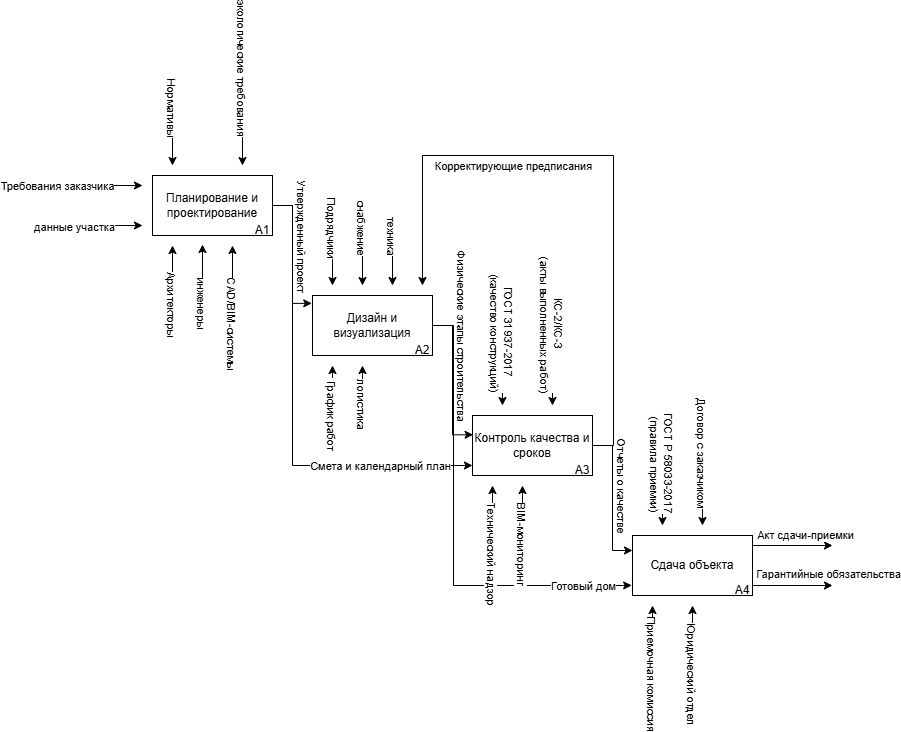

The diagram above was exported from draw.io. Its source (the exported page's mxGraphModel, read from the mxfile embedded in the PNG):
<mxGraphModel dx="742" dy="1153" grid="1" gridSize="10" guides="1" tooltips="1" connect="1" arrows="1" fold="1" page="1" pageScale="1" pageWidth="827" pageHeight="1169" math="0" shadow="0">
  <root>
    <mxCell id="0" />
    <mxCell id="1" parent="0" />
    <mxCell id="pv4b56lPpnPDwdpj_agd-19" style="edgeStyle=orthogonalEdgeStyle;rounded=0;orthogonalLoop=1;jettySize=auto;html=1;entryX=-0.006;entryY=0.131;entryDx=0;entryDy=0;entryPerimeter=0;" parent="1" source="pv4b56lPpnPDwdpj_agd-1" target="pv4b56lPpnPDwdpj_agd-2" edge="1">
      <mxGeometry relative="1" as="geometry" />
    </mxCell>
    <mxCell id="pv4b56lPpnPDwdpj_agd-20" value="Утвержденный проект" style="edgeLabel;html=1;align=center;verticalAlign=middle;resizable=0;points=[];rotation=90;" parent="pv4b56lPpnPDwdpj_agd-19" vertex="1" connectable="0">
      <mxGeometry x="-0.0792" y="-1" relative="1" as="geometry">
        <mxPoint x="11" y="-13" as="offset" />
      </mxGeometry>
    </mxCell>
    <mxCell id="pv4b56lPpnPDwdpj_agd-1" value="Планирование и проектирование" style="rounded=0;whiteSpace=wrap;html=1;" parent="1" vertex="1">
      <mxGeometry x="240" y="300" width="120" height="60" as="geometry" />
    </mxCell>
    <mxCell id="pv4b56lPpnPDwdpj_agd-52" style="edgeStyle=orthogonalEdgeStyle;rounded=0;orthogonalLoop=1;jettySize=auto;html=1;entryX=-0.007;entryY=0.832;entryDx=0;entryDy=0;entryPerimeter=0;" parent="1" source="pv4b56lPpnPDwdpj_agd-2" target="pv4b56lPpnPDwdpj_agd-25" edge="1">
      <mxGeometry relative="1" as="geometry">
        <mxPoint x="710" y="720" as="targetPoint" />
        <Array as="points">
          <mxPoint x="541" y="450" />
          <mxPoint x="541" y="710" />
          <mxPoint x="710" y="710" />
        </Array>
      </mxGeometry>
    </mxCell>
    <mxCell id="pv4b56lPpnPDwdpj_agd-53" value="Готовый дом" style="edgeLabel;html=1;align=center;verticalAlign=middle;resizable=0;points=[];" parent="pv4b56lPpnPDwdpj_agd-52" vertex="1" connectable="0">
      <mxGeometry x="0.7853" relative="1" as="geometry">
        <mxPoint as="offset" />
      </mxGeometry>
    </mxCell>
    <mxCell id="pv4b56lPpnPDwdpj_agd-2" value="Дизайн и визуализация" style="rounded=0;whiteSpace=wrap;html=1;" parent="1" vertex="1">
      <mxGeometry x="400" y="420" width="120" height="60" as="geometry" />
    </mxCell>
    <mxCell id="pv4b56lPpnPDwdpj_agd-47" style="edgeStyle=orthogonalEdgeStyle;rounded=0;orthogonalLoop=1;jettySize=auto;html=1;" parent="1" source="pv4b56lPpnPDwdpj_agd-3" edge="1">
      <mxGeometry relative="1" as="geometry">
        <mxPoint x="510" y="410" as="targetPoint" />
        <Array as="points">
          <mxPoint x="701" y="570" />
          <mxPoint x="701" y="280" />
          <mxPoint x="510" y="280" />
        </Array>
      </mxGeometry>
    </mxCell>
    <mxCell id="pv4b56lPpnPDwdpj_agd-48" value="Корректирующие предписания" style="edgeLabel;html=1;align=center;verticalAlign=middle;resizable=0;points=[];rotation=0;" parent="pv4b56lPpnPDwdpj_agd-47" vertex="1" connectable="0">
      <mxGeometry x="0.8449" y="1" relative="1" as="geometry">
        <mxPoint x="89" y="-71" as="offset" />
      </mxGeometry>
    </mxCell>
    <mxCell id="pv4b56lPpnPDwdpj_agd-50" style="edgeStyle=orthogonalEdgeStyle;rounded=0;orthogonalLoop=1;jettySize=auto;html=1;entryX=0;entryY=0.25;entryDx=0;entryDy=0;" parent="1" source="pv4b56lPpnPDwdpj_agd-3" target="pv4b56lPpnPDwdpj_agd-25" edge="1">
      <mxGeometry relative="1" as="geometry" />
    </mxCell>
    <mxCell id="pv4b56lPpnPDwdpj_agd-51" value="Отчеты о качестве" style="edgeLabel;html=1;align=center;verticalAlign=middle;resizable=0;points=[];rotation=90;" parent="pv4b56lPpnPDwdpj_agd-50" vertex="1" connectable="0">
      <mxGeometry x="-0.5839" relative="1" as="geometry">
        <mxPoint x="10" y="30" as="offset" />
      </mxGeometry>
    </mxCell>
    <mxCell id="pv4b56lPpnPDwdpj_agd-3" value="Контроль качества и сроков" style="rounded=0;whiteSpace=wrap;html=1;" parent="1" vertex="1">
      <mxGeometry x="560" y="540" width="120" height="60" as="geometry" />
    </mxCell>
    <mxCell id="pv4b56lPpnPDwdpj_agd-4" value="" style="endArrow=classic;html=1;rounded=0;" parent="1" edge="1">
      <mxGeometry width="50" height="50" relative="1" as="geometry">
        <mxPoint x="260" y="240" as="sourcePoint" />
        <mxPoint x="260" y="290" as="targetPoint" />
      </mxGeometry>
    </mxCell>
    <mxCell id="pv4b56lPpnPDwdpj_agd-7" value="Нормативы" style="edgeLabel;html=1;align=center;verticalAlign=middle;resizable=0;points=[];rotation=90;" parent="pv4b56lPpnPDwdpj_agd-4" vertex="1" connectable="0">
      <mxGeometry x="-0.9222" relative="1" as="geometry">
        <mxPoint y="-10" as="offset" />
      </mxGeometry>
    </mxCell>
    <mxCell id="pv4b56lPpnPDwdpj_agd-5" value="" style="endArrow=classic;html=1;rounded=0;" parent="1" edge="1">
      <mxGeometry width="50" height="50" relative="1" as="geometry">
        <mxPoint x="330" y="240" as="sourcePoint" />
        <mxPoint x="330" y="290" as="targetPoint" />
      </mxGeometry>
    </mxCell>
    <mxCell id="pv4b56lPpnPDwdpj_agd-6" value="экологические требования" style="edgeLabel;html=1;align=center;verticalAlign=middle;resizable=0;points=[];rotation=90;" parent="pv4b56lPpnPDwdpj_agd-5" vertex="1" connectable="0">
      <mxGeometry x="-0.5034" relative="1" as="geometry">
        <mxPoint y="-60" as="offset" />
      </mxGeometry>
    </mxCell>
    <mxCell id="pv4b56lPpnPDwdpj_agd-8" value="A1" style="text;html=1;align=center;verticalAlign=middle;whiteSpace=wrap;rounded=0;" parent="1" vertex="1">
      <mxGeometry x="340" y="350" width="20" height="10" as="geometry" />
    </mxCell>
    <mxCell id="pv4b56lPpnPDwdpj_agd-9" value="A2" style="text;html=1;align=center;verticalAlign=middle;whiteSpace=wrap;rounded=0;" parent="1" vertex="1">
      <mxGeometry x="500" y="470" width="20" height="10" as="geometry" />
    </mxCell>
    <mxCell id="pv4b56lPpnPDwdpj_agd-10" value="A3" style="text;html=1;align=center;verticalAlign=middle;whiteSpace=wrap;rounded=0;" parent="1" vertex="1">
      <mxGeometry x="660" y="590" width="20" height="10" as="geometry" />
    </mxCell>
    <mxCell id="pv4b56lPpnPDwdpj_agd-11" value="" style="endArrow=classic;html=1;rounded=0;" parent="1" edge="1">
      <mxGeometry width="50" height="50" relative="1" as="geometry">
        <mxPoint x="260" y="410" as="sourcePoint" />
        <mxPoint x="260" y="370" as="targetPoint" />
      </mxGeometry>
    </mxCell>
    <mxCell id="pv4b56lPpnPDwdpj_agd-12" value="Архитекторы" style="edgeLabel;html=1;align=center;verticalAlign=middle;resizable=0;points=[];rotation=90;" parent="pv4b56lPpnPDwdpj_agd-11" vertex="1" connectable="0">
      <mxGeometry x="-0.9222" relative="1" as="geometry">
        <mxPoint y="20" as="offset" />
      </mxGeometry>
    </mxCell>
    <mxCell id="pv4b56lPpnPDwdpj_agd-13" value="" style="endArrow=classic;html=1;rounded=0;" parent="1" edge="1">
      <mxGeometry width="50" height="50" relative="1" as="geometry">
        <mxPoint x="320" y="410" as="sourcePoint" />
        <mxPoint x="320" y="370" as="targetPoint" />
      </mxGeometry>
    </mxCell>
    <mxCell id="pv4b56lPpnPDwdpj_agd-14" value="CAD/BIM-системы" style="edgeLabel;html=1;align=center;verticalAlign=middle;resizable=0;points=[];rotation=90;" parent="pv4b56lPpnPDwdpj_agd-13" vertex="1" connectable="0">
      <mxGeometry x="-0.9222" relative="1" as="geometry">
        <mxPoint y="40" as="offset" />
      </mxGeometry>
    </mxCell>
    <mxCell id="pv4b56lPpnPDwdpj_agd-15" value="" style="endArrow=classic;html=1;rounded=0;" parent="1" edge="1">
      <mxGeometry width="50" height="50" relative="1" as="geometry">
        <mxPoint x="180" y="310" as="sourcePoint" />
        <mxPoint x="230" y="310" as="targetPoint" />
      </mxGeometry>
    </mxCell>
    <mxCell id="pv4b56lPpnPDwdpj_agd-17" value="Требования заказчика" style="edgeLabel;html=1;align=center;verticalAlign=middle;resizable=0;points=[];" parent="pv4b56lPpnPDwdpj_agd-15" vertex="1" connectable="0">
      <mxGeometry x="-0.4267" relative="1" as="geometry">
        <mxPoint x="-50" as="offset" />
      </mxGeometry>
    </mxCell>
    <mxCell id="pv4b56lPpnPDwdpj_agd-16" value="" style="endArrow=classic;html=1;rounded=0;" parent="1" edge="1">
      <mxGeometry width="50" height="50" relative="1" as="geometry">
        <mxPoint x="180" y="350" as="sourcePoint" />
        <mxPoint x="230" y="350" as="targetPoint" />
      </mxGeometry>
    </mxCell>
    <mxCell id="pv4b56lPpnPDwdpj_agd-18" value="данные участка" style="edgeLabel;html=1;align=center;verticalAlign=middle;resizable=0;points=[];" parent="pv4b56lPpnPDwdpj_agd-16" vertex="1" connectable="0">
      <mxGeometry x="-0.5689" y="-1" relative="1" as="geometry">
        <mxPoint x="-30" as="offset" />
      </mxGeometry>
    </mxCell>
    <mxCell id="pv4b56lPpnPDwdpj_agd-21" value="" style="endArrow=classic;html=1;rounded=0;" parent="1" edge="1">
      <mxGeometry width="50" height="50" relative="1" as="geometry">
        <mxPoint x="290" y="409" as="sourcePoint" />
        <mxPoint x="290" y="369" as="targetPoint" />
      </mxGeometry>
    </mxCell>
    <mxCell id="pv4b56lPpnPDwdpj_agd-22" value="инженеры" style="edgeLabel;html=1;align=center;verticalAlign=middle;resizable=0;points=[];rotation=90;" parent="pv4b56lPpnPDwdpj_agd-21" vertex="1" connectable="0">
      <mxGeometry x="-0.9222" relative="1" as="geometry">
        <mxPoint y="20" as="offset" />
      </mxGeometry>
    </mxCell>
    <mxCell id="pv4b56lPpnPDwdpj_agd-23" style="edgeStyle=orthogonalEdgeStyle;rounded=0;orthogonalLoop=1;jettySize=auto;html=1;entryX=0;entryY=0.833;entryDx=0;entryDy=0;entryPerimeter=0;" parent="1" source="pv4b56lPpnPDwdpj_agd-1" target="pv4b56lPpnPDwdpj_agd-3" edge="1">
      <mxGeometry relative="1" as="geometry">
        <Array as="points">
          <mxPoint x="380" y="330" />
          <mxPoint x="380" y="590" />
        </Array>
      </mxGeometry>
    </mxCell>
    <mxCell id="pv4b56lPpnPDwdpj_agd-24" value="Смета и календарный план" style="edgeLabel;html=1;align=center;verticalAlign=middle;resizable=0;points=[];" parent="pv4b56lPpnPDwdpj_agd-23" vertex="1" connectable="0">
      <mxGeometry x="0.5941" y="-1" relative="1" as="geometry">
        <mxPoint as="offset" />
      </mxGeometry>
    </mxCell>
    <mxCell id="pv4b56lPpnPDwdpj_agd-25" value="Сдача объекта" style="rounded=0;whiteSpace=wrap;html=1;" parent="1" vertex="1">
      <mxGeometry x="720" y="660" width="120" height="60" as="geometry" />
    </mxCell>
    <mxCell id="pv4b56lPpnPDwdpj_agd-26" value="A4" style="text;html=1;align=center;verticalAlign=middle;whiteSpace=wrap;rounded=0;" parent="1" vertex="1">
      <mxGeometry x="820" y="710" width="20" height="10" as="geometry" />
    </mxCell>
    <mxCell id="pv4b56lPpnPDwdpj_agd-27" value="" style="endArrow=classic;html=1;rounded=0;" parent="1" edge="1">
      <mxGeometry width="50" height="50" relative="1" as="geometry">
        <mxPoint x="420" y="530" as="sourcePoint" />
        <mxPoint x="420" y="490" as="targetPoint" />
      </mxGeometry>
    </mxCell>
    <mxCell id="pv4b56lPpnPDwdpj_agd-28" value="&amp;nbsp;График работ" style="edgeLabel;html=1;align=center;verticalAlign=middle;resizable=0;points=[];rotation=90;" parent="pv4b56lPpnPDwdpj_agd-27" vertex="1" connectable="0">
      <mxGeometry x="-0.9222" relative="1" as="geometry">
        <mxPoint y="10" as="offset" />
      </mxGeometry>
    </mxCell>
    <mxCell id="pv4b56lPpnPDwdpj_agd-29" value="" style="endArrow=classic;html=1;rounded=0;" parent="1" edge="1">
      <mxGeometry width="50" height="50" relative="1" as="geometry">
        <mxPoint x="450" y="530" as="sourcePoint" />
        <mxPoint x="450" y="490" as="targetPoint" />
      </mxGeometry>
    </mxCell>
    <mxCell id="pv4b56lPpnPDwdpj_agd-30" value="логистика" style="edgeLabel;html=1;align=center;verticalAlign=middle;resizable=0;points=[];rotation=90;" parent="pv4b56lPpnPDwdpj_agd-29" vertex="1" connectable="0">
      <mxGeometry x="-0.9222" relative="1" as="geometry">
        <mxPoint as="offset" />
      </mxGeometry>
    </mxCell>
    <mxCell id="pv4b56lPpnPDwdpj_agd-31" value="" style="endArrow=classic;html=1;rounded=0;" parent="1" edge="1">
      <mxGeometry width="50" height="50" relative="1" as="geometry">
        <mxPoint x="420" y="360" as="sourcePoint" />
        <mxPoint x="420" y="410" as="targetPoint" />
      </mxGeometry>
    </mxCell>
    <mxCell id="pv4b56lPpnPDwdpj_agd-32" value="Подрядчики" style="edgeLabel;html=1;align=center;verticalAlign=middle;resizable=0;points=[];rotation=90;" parent="pv4b56lPpnPDwdpj_agd-31" vertex="1" connectable="0">
      <mxGeometry x="-0.9222" relative="1" as="geometry">
        <mxPoint y="-10" as="offset" />
      </mxGeometry>
    </mxCell>
    <mxCell id="pv4b56lPpnPDwdpj_agd-33" value="" style="endArrow=classic;html=1;rounded=0;" parent="1" edge="1">
      <mxGeometry width="50" height="50" relative="1" as="geometry">
        <mxPoint x="450" y="360" as="sourcePoint" />
        <mxPoint x="450" y="410" as="targetPoint" />
      </mxGeometry>
    </mxCell>
    <mxCell id="pv4b56lPpnPDwdpj_agd-34" value="снабжение" style="edgeLabel;html=1;align=center;verticalAlign=middle;resizable=0;points=[];rotation=90;" parent="pv4b56lPpnPDwdpj_agd-33" vertex="1" connectable="0">
      <mxGeometry x="-0.9222" relative="1" as="geometry">
        <mxPoint y="-10" as="offset" />
      </mxGeometry>
    </mxCell>
    <mxCell id="pv4b56lPpnPDwdpj_agd-35" value="" style="endArrow=classic;html=1;rounded=0;" parent="1" edge="1">
      <mxGeometry width="50" height="50" relative="1" as="geometry">
        <mxPoint x="480" y="360" as="sourcePoint" />
        <mxPoint x="480" y="410" as="targetPoint" />
      </mxGeometry>
    </mxCell>
    <mxCell id="pv4b56lPpnPDwdpj_agd-36" value="техника" style="edgeLabel;html=1;align=center;verticalAlign=middle;resizable=0;points=[];rotation=90;" parent="pv4b56lPpnPDwdpj_agd-35" vertex="1" connectable="0">
      <mxGeometry x="-0.9222" relative="1" as="geometry">
        <mxPoint y="-2" as="offset" />
      </mxGeometry>
    </mxCell>
    <mxCell id="pv4b56lPpnPDwdpj_agd-37" style="edgeStyle=orthogonalEdgeStyle;rounded=0;orthogonalLoop=1;jettySize=auto;html=1;entryX=0.005;entryY=0.321;entryDx=0;entryDy=0;entryPerimeter=0;" parent="1" source="pv4b56lPpnPDwdpj_agd-2" target="pv4b56lPpnPDwdpj_agd-3" edge="1">
      <mxGeometry relative="1" as="geometry" />
    </mxCell>
    <mxCell id="pv4b56lPpnPDwdpj_agd-38" value="Физические этапы строительства" style="edgeLabel;html=1;align=center;verticalAlign=middle;resizable=0;points=[];rotation=90;" parent="pv4b56lPpnPDwdpj_agd-37" vertex="1" connectable="0">
      <mxGeometry x="-0.1918" y="2" relative="1" as="geometry">
        <mxPoint x="8" y="-31" as="offset" />
      </mxGeometry>
    </mxCell>
    <mxCell id="pv4b56lPpnPDwdpj_agd-39" value="" style="endArrow=classic;html=1;rounded=0;" parent="1" edge="1">
      <mxGeometry width="50" height="50" relative="1" as="geometry">
        <mxPoint x="590" y="480" as="sourcePoint" />
        <mxPoint x="590" y="530" as="targetPoint" />
      </mxGeometry>
    </mxCell>
    <mxCell id="pv4b56lPpnPDwdpj_agd-40" value="ГОСТ 31937-2017&amp;nbsp;&lt;div&gt;(качество конструкций)&lt;/div&gt;" style="edgeLabel;html=1;align=center;verticalAlign=middle;resizable=0;points=[];rotation=90;" parent="pv4b56lPpnPDwdpj_agd-39" vertex="1" connectable="0">
      <mxGeometry x="-0.9222" relative="1" as="geometry">
        <mxPoint y="-25" as="offset" />
      </mxGeometry>
    </mxCell>
    <mxCell id="pv4b56lPpnPDwdpj_agd-41" value="" style="endArrow=classic;html=1;rounded=0;" parent="1" edge="1">
      <mxGeometry width="50" height="50" relative="1" as="geometry">
        <mxPoint x="640" y="480" as="sourcePoint" />
        <mxPoint x="640" y="530" as="targetPoint" />
      </mxGeometry>
    </mxCell>
    <mxCell id="pv4b56lPpnPDwdpj_agd-42" value="КС-2/КС-3&lt;div&gt;&amp;nbsp;(акты выполненных работ)&lt;/div&gt;" style="edgeLabel;html=1;align=center;verticalAlign=middle;resizable=0;points=[];rotation=90;" parent="pv4b56lPpnPDwdpj_agd-41" vertex="1" connectable="0">
      <mxGeometry x="-0.9222" relative="1" as="geometry">
        <mxPoint y="-35" as="offset" />
      </mxGeometry>
    </mxCell>
    <mxCell id="pv4b56lPpnPDwdpj_agd-43" value="" style="endArrow=classic;html=1;rounded=0;" parent="1" edge="1">
      <mxGeometry width="50" height="50" relative="1" as="geometry">
        <mxPoint x="580" y="650" as="sourcePoint" />
        <mxPoint x="580" y="610" as="targetPoint" />
      </mxGeometry>
    </mxCell>
    <mxCell id="pv4b56lPpnPDwdpj_agd-44" value="Технический надзор" style="edgeLabel;html=1;align=center;verticalAlign=middle;resizable=0;points=[];rotation=90;" parent="pv4b56lPpnPDwdpj_agd-43" vertex="1" connectable="0">
      <mxGeometry x="-0.9222" relative="1" as="geometry">
        <mxPoint y="30" as="offset" />
      </mxGeometry>
    </mxCell>
    <mxCell id="pv4b56lPpnPDwdpj_agd-45" value="" style="endArrow=classic;html=1;rounded=0;" parent="1" edge="1">
      <mxGeometry width="50" height="50" relative="1" as="geometry">
        <mxPoint x="610" y="650" as="sourcePoint" />
        <mxPoint x="610" y="610" as="targetPoint" />
      </mxGeometry>
    </mxCell>
    <mxCell id="pv4b56lPpnPDwdpj_agd-46" value="BIM-мониторинг" style="edgeLabel;html=1;align=center;verticalAlign=middle;resizable=0;points=[];rotation=90;" parent="pv4b56lPpnPDwdpj_agd-45" vertex="1" connectable="0">
      <mxGeometry x="-0.9222" relative="1" as="geometry">
        <mxPoint y="20" as="offset" />
      </mxGeometry>
    </mxCell>
    <mxCell id="pv4b56lPpnPDwdpj_agd-54" value="" style="endArrow=classic;html=1;rounded=0;" parent="1" edge="1">
      <mxGeometry width="50" height="50" relative="1" as="geometry">
        <mxPoint x="750" y="600" as="sourcePoint" />
        <mxPoint x="750" y="650" as="targetPoint" />
      </mxGeometry>
    </mxCell>
    <mxCell id="pv4b56lPpnPDwdpj_agd-55" value="ГОСТ Р 58033-2017&lt;div&gt;&amp;nbsp;(правила приемки)&lt;/div&gt;" style="edgeLabel;html=1;align=center;verticalAlign=middle;resizable=0;points=[];rotation=90;" parent="pv4b56lPpnPDwdpj_agd-54" vertex="1" connectable="0">
      <mxGeometry x="-0.9222" relative="1" as="geometry">
        <mxPoint y="-15" as="offset" />
      </mxGeometry>
    </mxCell>
    <mxCell id="pv4b56lPpnPDwdpj_agd-56" value="" style="endArrow=classic;html=1;rounded=0;" parent="1" edge="1">
      <mxGeometry width="50" height="50" relative="1" as="geometry">
        <mxPoint x="790" y="600" as="sourcePoint" />
        <mxPoint x="790" y="650" as="targetPoint" />
      </mxGeometry>
    </mxCell>
    <mxCell id="pv4b56lPpnPDwdpj_agd-57" value="Договор с заказчиком" style="edgeLabel;html=1;align=center;verticalAlign=middle;resizable=0;points=[];rotation=90;" parent="pv4b56lPpnPDwdpj_agd-56" vertex="1" connectable="0">
      <mxGeometry x="-0.9222" relative="1" as="geometry">
        <mxPoint y="-25" as="offset" />
      </mxGeometry>
    </mxCell>
    <mxCell id="pv4b56lPpnPDwdpj_agd-58" value="" style="endArrow=classic;html=1;rounded=0;" parent="1" edge="1">
      <mxGeometry width="50" height="50" relative="1" as="geometry">
        <mxPoint x="740" y="770" as="sourcePoint" />
        <mxPoint x="740" y="730" as="targetPoint" />
      </mxGeometry>
    </mxCell>
    <mxCell id="pv4b56lPpnPDwdpj_agd-59" value="Приемочная комиссия" style="edgeLabel;html=1;align=center;verticalAlign=middle;resizable=0;points=[];rotation=90;" parent="pv4b56lPpnPDwdpj_agd-58" vertex="1" connectable="0">
      <mxGeometry x="-0.9222" relative="1" as="geometry">
        <mxPoint y="30" as="offset" />
      </mxGeometry>
    </mxCell>
    <mxCell id="pv4b56lPpnPDwdpj_agd-60" value="" style="endArrow=classic;html=1;rounded=0;" parent="1" edge="1">
      <mxGeometry width="50" height="50" relative="1" as="geometry">
        <mxPoint x="780" y="770" as="sourcePoint" />
        <mxPoint x="780" y="730" as="targetPoint" />
      </mxGeometry>
    </mxCell>
    <mxCell id="pv4b56lPpnPDwdpj_agd-61" value="Юридический отдел" style="edgeLabel;html=1;align=center;verticalAlign=middle;resizable=0;points=[];rotation=90;" parent="pv4b56lPpnPDwdpj_agd-60" vertex="1" connectable="0">
      <mxGeometry x="-0.9222" relative="1" as="geometry">
        <mxPoint y="30" as="offset" />
      </mxGeometry>
    </mxCell>
    <mxCell id="pv4b56lPpnPDwdpj_agd-62" value="" style="endArrow=classic;html=1;rounded=0;" parent="1" edge="1">
      <mxGeometry width="50" height="50" relative="1" as="geometry">
        <mxPoint x="840" y="670" as="sourcePoint" />
        <mxPoint x="920" y="670" as="targetPoint" />
      </mxGeometry>
    </mxCell>
    <mxCell id="pv4b56lPpnPDwdpj_agd-64" value="Акт сдачи-приемки" style="edgeLabel;html=1;align=center;verticalAlign=middle;resizable=0;points=[];" parent="pv4b56lPpnPDwdpj_agd-62" vertex="1" connectable="0">
      <mxGeometry x="0.55" y="1" relative="1" as="geometry">
        <mxPoint x="-10" y="-10" as="offset" />
      </mxGeometry>
    </mxCell>
    <mxCell id="pv4b56lPpnPDwdpj_agd-63" value="" style="endArrow=classic;html=1;rounded=0;" parent="1" edge="1">
      <mxGeometry width="50" height="50" relative="1" as="geometry">
        <mxPoint x="840" y="710" as="sourcePoint" />
        <mxPoint x="920" y="710" as="targetPoint" />
      </mxGeometry>
    </mxCell>
    <mxCell id="pv4b56lPpnPDwdpj_agd-65" value="Гарантийные обязательства" style="edgeLabel;html=1;align=center;verticalAlign=middle;resizable=0;points=[];" parent="pv4b56lPpnPDwdpj_agd-63" vertex="1" connectable="0">
      <mxGeometry x="-0.1265" y="2" relative="1" as="geometry">
        <mxPoint x="40" y="-10" as="offset" />
      </mxGeometry>
    </mxCell>
  </root>
</mxGraphModel>